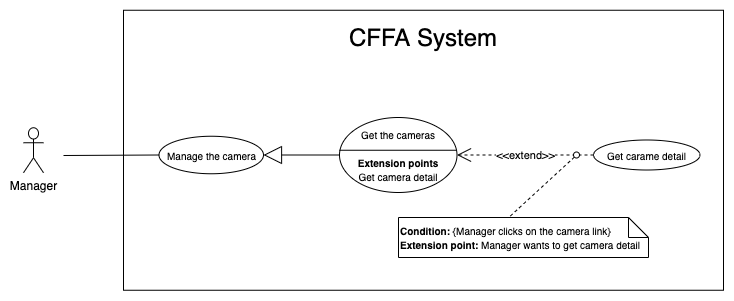

The diagram above was exported from draw.io. Its source (the exported page's mxGraphModel, read from the mxfile embedded in the PNG):
<mxGraphModel dx="946" dy="1715" grid="1" gridSize="10" guides="1" tooltips="1" connect="1" arrows="1" fold="1" page="1" pageScale="1" pageWidth="850" pageHeight="1100" math="0" shadow="0">
  <root>
    <mxCell id="eolMBC-rgGy8jl4LUHVN-0" />
    <mxCell id="eolMBC-rgGy8jl4LUHVN-1" parent="eolMBC-rgGy8jl4LUHVN-0" />
    <mxCell id="eolMBC-rgGy8jl4LUHVN-2" value="" style="rounded=0;whiteSpace=wrap;html=1;" vertex="1" parent="eolMBC-rgGy8jl4LUHVN-1">
      <mxGeometry x="150" y="-1077.25" width="600" height="280" as="geometry" />
    </mxCell>
    <mxCell id="eolMBC-rgGy8jl4LUHVN-3" value="&lt;span style=&quot;font-size: 24px&quot;&gt;CFFA System&lt;/span&gt;" style="text;html=1;strokeColor=none;fillColor=none;align=center;verticalAlign=middle;whiteSpace=wrap;rounded=0;" vertex="1" parent="eolMBC-rgGy8jl4LUHVN-1">
      <mxGeometry x="285" y="-1060" width="330" height="20" as="geometry" />
    </mxCell>
    <mxCell id="eolMBC-rgGy8jl4LUHVN-4" value="Manager" style="shape=umlActor;verticalLabelPosition=bottom;verticalAlign=top;html=1;outlineConnect=0;" vertex="1" parent="eolMBC-rgGy8jl4LUHVN-1">
      <mxGeometry x="50" y="-959.75" width="20" height="45" as="geometry" />
    </mxCell>
    <mxCell id="eolMBC-rgGy8jl4LUHVN-5" value="" style="endArrow=none;html=1;rounded=0;exitX=0;exitY=0.5;exitDx=0;exitDy=0;" edge="1" parent="eolMBC-rgGy8jl4LUHVN-1" source="eolMBC-rgGy8jl4LUHVN-13">
      <mxGeometry relative="1" as="geometry">
        <mxPoint x="233.31500000000005" y="-977.603" as="sourcePoint" />
        <mxPoint x="90" y="-932" as="targetPoint" />
      </mxGeometry>
    </mxCell>
    <mxCell id="eolMBC-rgGy8jl4LUHVN-6" value="&lt;font style=&quot;font-size: 10px&quot;&gt;Get the cameras&lt;br&gt;&lt;br&gt;&lt;b&gt;Extension points&lt;/b&gt;&lt;br&gt;Get camera detail&lt;br&gt;&lt;/font&gt;" style="ellipse;whiteSpace=wrap;html=1;" vertex="1" parent="eolMBC-rgGy8jl4LUHVN-1">
      <mxGeometry x="366" y="-970" width="117.5" height="75" as="geometry" />
    </mxCell>
    <mxCell id="eolMBC-rgGy8jl4LUHVN-7" value="" style="line;strokeWidth=1;fillColor=none;align=left;verticalAlign=middle;spacingTop=-1;spacingLeft=3;spacingRight=3;rotatable=0;labelPosition=right;points=[];portConstraint=eastwest;fontSize=18;" vertex="1" parent="eolMBC-rgGy8jl4LUHVN-1">
      <mxGeometry x="366" y="-941.25" width="117" height="8" as="geometry" />
    </mxCell>
    <mxCell id="eolMBC-rgGy8jl4LUHVN-8" value="&lt;font style=&quot;font-size: 10px&quot;&gt;Get carame detail&lt;br&gt;&lt;/font&gt;" style="ellipse;whiteSpace=wrap;html=1;" vertex="1" parent="eolMBC-rgGy8jl4LUHVN-1">
      <mxGeometry x="620" y="-947.5" width="106.5" height="30" as="geometry" />
    </mxCell>
    <mxCell id="eolMBC-rgGy8jl4LUHVN-9" value="&amp;lt;&amp;lt;extend&amp;gt;&amp;gt;" style="endArrow=open;endSize=12;dashed=1;html=1;exitX=0;exitY=0.5;exitDx=0;exitDy=0;" edge="1" parent="eolMBC-rgGy8jl4LUHVN-1" source="eolMBC-rgGy8jl4LUHVN-8" target="eolMBC-rgGy8jl4LUHVN-6">
      <mxGeometry width="160" relative="1" as="geometry">
        <mxPoint x="454" y="-598.4200000000001" as="sourcePoint" />
        <mxPoint x="614" y="-598" as="targetPoint" />
      </mxGeometry>
    </mxCell>
    <mxCell id="eolMBC-rgGy8jl4LUHVN-10" value="&lt;font style=&quot;font-size: 10px&quot;&gt;&lt;b&gt;Condition: &lt;/b&gt;{Manager clicks on the&amp;nbsp;&lt;span style=&quot;text-align: center&quot;&gt;camera&lt;/span&gt;&amp;nbsp;link}&lt;br&gt;&lt;b&gt;Extension point:&amp;nbsp;&lt;/b&gt;Manager&amp;nbsp;wants to get&amp;nbsp;&lt;span style=&quot;text-align: center&quot;&gt;camera&lt;/span&gt;&amp;nbsp;detail&lt;/font&gt;" style="shape=note;size=20;whiteSpace=wrap;html=1;align=left;" vertex="1" parent="eolMBC-rgGy8jl4LUHVN-1">
      <mxGeometry x="425" y="-870" width="250" height="40" as="geometry" />
    </mxCell>
    <mxCell id="eolMBC-rgGy8jl4LUHVN-11" value="" style="endArrow=none;dashed=1;html=1;entryX=0.441;entryY=0;entryDx=0;entryDy=0;entryPerimeter=0;exitX=0;exitY=1;exitDx=0;exitDy=0;" edge="1" parent="eolMBC-rgGy8jl4LUHVN-1" source="eolMBC-rgGy8jl4LUHVN-12" target="eolMBC-rgGy8jl4LUHVN-10">
      <mxGeometry width="50" height="50" relative="1" as="geometry">
        <mxPoint x="141" y="-509" as="sourcePoint" />
        <mxPoint x="191" y="-559" as="targetPoint" />
      </mxGeometry>
    </mxCell>
    <mxCell id="eolMBC-rgGy8jl4LUHVN-12" value="" style="ellipse;whiteSpace=wrap;html=1;aspect=fixed;" vertex="1" parent="eolMBC-rgGy8jl4LUHVN-1">
      <mxGeometry x="600" y="-935.5" width="6" height="6" as="geometry" />
    </mxCell>
    <mxCell id="eolMBC-rgGy8jl4LUHVN-13" value="&lt;font style=&quot;font-size: 10px&quot;&gt;Manage the camera&lt;br&gt;&lt;/font&gt;" style="ellipse;whiteSpace=wrap;html=1;" vertex="1" parent="eolMBC-rgGy8jl4LUHVN-1">
      <mxGeometry x="185.5" y="-951.25" width="104.5" height="37.5" as="geometry" />
    </mxCell>
    <mxCell id="eolMBC-rgGy8jl4LUHVN-14" value="" style="endArrow=block;endSize=16;endFill=0;html=1;exitX=0;exitY=0.5;exitDx=0;exitDy=0;entryX=1;entryY=0.5;entryDx=0;entryDy=0;" edge="1" parent="eolMBC-rgGy8jl4LUHVN-1" source="eolMBC-rgGy8jl4LUHVN-6" target="eolMBC-rgGy8jl4LUHVN-13">
      <mxGeometry width="160" relative="1" as="geometry">
        <mxPoint x="400" y="-969.75" as="sourcePoint" />
        <mxPoint x="300" y="-969.75" as="targetPoint" />
      </mxGeometry>
    </mxCell>
  </root>
</mxGraphModel>